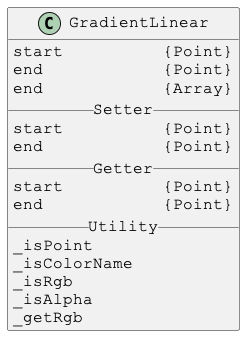

The diagram above was rendered by PlantUML. Its source (embedded in the PNG):
@startuml

skinparam DefaultFontSize 16
skinparam DefaultFontName Courier New

class GradientLinear {
start          {Point}
end            {Point}
end            {Array}
__ Setter __
start          {Point}
end            {Point}
__ Getter __
start          {Point}
end            {Point}
__ Utility __
_isPoint
_isColorName
_isRgb
_isAlpha
_getRgb
}

@enduml